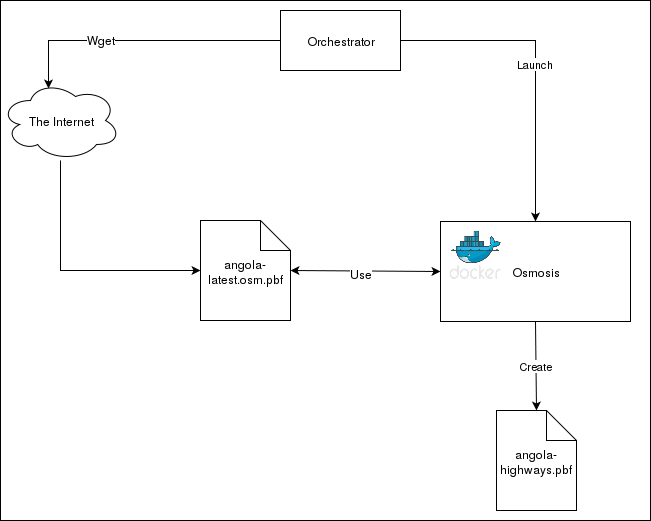

The diagram above was exported from draw.io. Its source (the exported page's mxGraphModel, read from the mxfile embedded in the PNG):
<mxGraphModel dx="790" dy="682" grid="1" gridSize="10" guides="1" tooltips="1" connect="1" arrows="1" fold="1" page="1" pageScale="1" pageWidth="826" pageHeight="1169" background="#ffffff" math="0" shadow="0">
  <root>
    <mxCell id="0" />
    <mxCell id="1" parent="0" />
    <mxCell id="21" value="" style="whiteSpace=wrap;html=1;" vertex="1" parent="1">
      <mxGeometry x="50" y="60" width="650" height="520" as="geometry" />
    </mxCell>
    <mxCell id="2" value="Orchestrator" style="whiteSpace=wrap;html=1;" vertex="1" parent="1">
      <mxGeometry x="330" y="70" width="120" height="60" as="geometry" />
    </mxCell>
    <mxCell id="3" value="The Internet" style="ellipse;shape=cloud;whiteSpace=wrap;html=1;" vertex="1" parent="1">
      <mxGeometry x="50" y="140" width="120" height="80" as="geometry" />
    </mxCell>
    <mxCell id="4" value="angola-latest.osm.pbf" style="shape=note;whiteSpace=wrap;html=1;" vertex="1" parent="1">
      <mxGeometry x="250" y="280" width="90" height="100" as="geometry" />
    </mxCell>
    <mxCell id="11" value="" style="endArrow=classic;html=1;entryX=0;entryY=0.5;rounded=0;" edge="1" parent="1" source="3" target="4">
      <mxGeometry width="50" height="50" relative="1" as="geometry">
        <mxPoint x="50" y="450" as="sourcePoint" />
        <mxPoint x="100" y="400" as="targetPoint" />
        <Array as="points">
          <mxPoint x="110" y="330" />
        </Array>
      </mxGeometry>
    </mxCell>
    <mxCell id="12" value="" style="endArrow=classic;startArrow=classic;html=1;entryX=0;entryY=0.5;exitX=1;exitY=0.5;" edge="1" parent="1" source="4" target="6">
      <mxGeometry width="50" height="50" relative="1" as="geometry">
        <mxPoint x="50" y="450" as="sourcePoint" />
        <mxPoint x="100" y="400" as="targetPoint" />
      </mxGeometry>
    </mxCell>
    <mxCell id="18" value="Use" style="text;html=1;resizable=0;points=[];align=center;verticalAlign=middle;labelBackgroundColor=#ffffff;" vertex="1" connectable="0" parent="12">
      <mxGeometry x="-0.0532" y="-2" relative="1" as="geometry">
        <mxPoint as="offset" />
      </mxGeometry>
    </mxCell>
    <mxCell id="13" value="" style="group" vertex="1" connectable="0" parent="1">
      <mxGeometry x="490" y="280" width="190" height="101" as="geometry" />
    </mxCell>
    <mxCell id="6" value="Osmosis" style="whiteSpace=wrap;html=1;" vertex="1" parent="13">
      <mxGeometry y="1" width="190" height="100" as="geometry" />
    </mxCell>
    <mxCell id="5" value="" style="shape=image;verticalLabelPosition=bottom;verticalAlign=top;imageAspect=0;image=http://www.objectif-libre.com/wp-content/uploads/2015/10/docker-logo3.png;" vertex="1" parent="13">
      <mxGeometry width="70" height="70" as="geometry" />
    </mxCell>
    <mxCell id="15" value="" style="endArrow=classic;html=1;entryX=0.4;entryY=0.1;entryPerimeter=0;exitX=0;exitY=0.5;rounded=0;" edge="1" parent="1" source="2" target="3">
      <mxGeometry width="50" height="50" relative="1" as="geometry">
        <mxPoint x="50" y="450" as="sourcePoint" />
        <mxPoint x="100" y="400" as="targetPoint" />
        <Array as="points">
          <mxPoint x="98" y="100" />
        </Array>
      </mxGeometry>
    </mxCell>
    <mxCell id="16" value="Wget" style="text;html=1;resizable=0;points=[];align=center;verticalAlign=middle;labelBackgroundColor=#ffffff;" vertex="1" connectable="0" parent="15">
      <mxGeometry x="0.2857" y="-2" relative="1" as="geometry">
        <mxPoint as="offset" />
      </mxGeometry>
    </mxCell>
    <mxCell id="17" value="Launch" style="endArrow=classic;html=1;entryX=0.5;entryY=0;exitX=1;exitY=0.5;rounded=0;" edge="1" parent="1" source="2" target="6">
      <mxGeometry width="50" height="50" relative="1" as="geometry">
        <mxPoint x="50" y="450" as="sourcePoint" />
        <mxPoint x="100" y="400" as="targetPoint" />
        <Array as="points">
          <mxPoint x="585" y="100" />
        </Array>
      </mxGeometry>
    </mxCell>
    <mxCell id="19" value="angola-highways.pbf" style="shape=note;whiteSpace=wrap;html=1;" vertex="1" parent="1">
      <mxGeometry x="546" y="470" width="80" height="100" as="geometry" />
    </mxCell>
    <mxCell id="20" value="Create" style="endArrow=classic;html=1;entryX=0.5;entryY=0;exitX=0.5;exitY=1;" edge="1" parent="1" source="6" target="19">
      <mxGeometry width="50" height="50" relative="1" as="geometry">
        <mxPoint x="50" y="640" as="sourcePoint" />
        <mxPoint x="100" y="590" as="targetPoint" />
      </mxGeometry>
    </mxCell>
  </root>
</mxGraphModel>